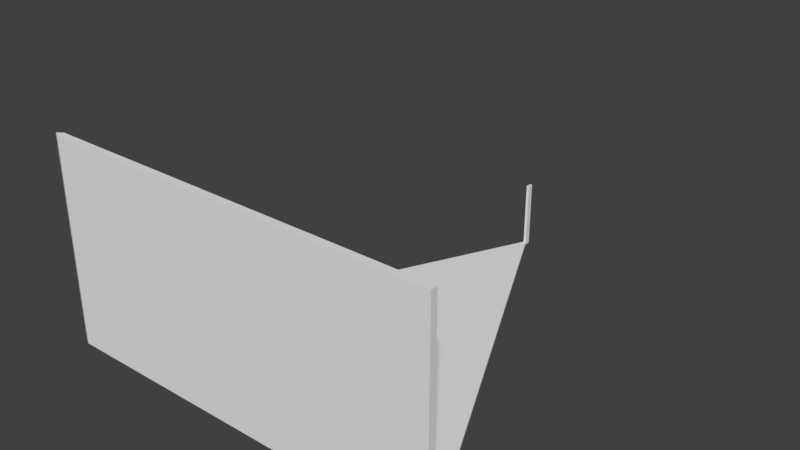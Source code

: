 # Source: first.blend  (saved by Blender 2.77.0; exported with 4.5.12 LTS)
import bpy
from mathutils import Matrix  # noqa: F401  (used for matrix-valued properties, if any)

bpy.ops.wm.read_factory_settings(use_empty=True)
scene = bpy.context.scene
scene.name = 'Scene'

# ---- collections
col_collection_1 = bpy.data.collections.new('Collection 1'); scene.collection.children.link(col_collection_1)

# ---- world
world_world = bpy.data.worlds.new('World'); scene.world = world_world
world_world.color = (0.05088, 0.05088, 0.05088)
world_world.use_sun_shadow = False
world_world.sun_shadow_jitter_overblur = 0.0
world_world.cycles.sampling_method = 'MANUAL'

# ---- meshes
me_cube_002 = bpy.data.meshes.new('Cube.002')
me_cube_002.from_pydata([(-2.968, -6.062, 3.0), (-2.889, -6.0, 3.0), (-2.889, -6.1, 3.0), (-2.889, -6.1, 0.0), (-2.968, -6.062, 0.0), (-2.889, -6.0, 0.0)], [], [(4, 5, 3), (0, 2, 1), (0, 1, 5, 4), (3, 5, 1, 2), (3, 2, 0, 4)])
me_cube_002.use_remesh_preserve_volume = False
me_cube_002.use_remesh_preserve_attributes = False
me_cube_002.use_mirror_vertex_groups = False
me_cube_002.update()
me_cube = bpy.data.meshes.new('Cube')
me_cube.from_pydata([(-0.01905, -0.04445, 0.0), (-0.01905, -0.04445, 1.0), (-0.01905, 0.04445, 0.0), (-0.01905, 0.04445, 1.0), (0.01905, -0.04445, 0.0), (0.01905, -0.04445, 1.0), (0.01905, 0.04445, 0.0), (0.01905, 0.04445, 1.0)], [], [(1, 3, 2, 0), (3, 7, 6, 2), (7, 5, 4, 6), (5, 1, 0, 4), (0, 2, 6, 4), (5, 7, 3, 1)])
_uv = me_cube.uv_layers.new(name='UVMap')
_uv.uv.foreach_set('vector', [0.3043, 0.0, 0.6087, 0.0, 0.6087, 1.0, 0.3043, 1.0, 0.7391, 0.0, 0.8696, 0.0, 0.8696, 1.0, 0.7391, 1.0, 0.0, 0.0, 0.3043, 0.0, 0.3043, 1.0, 1.314e-06, 1.0, 0.6087, 0.0, 0.7391, 0.0, 0.7391, 1.0, 0.6087, 1.0, 0.8696, 0.1778, 0.8696, 0.0889, 1.0, 0.0889, 1.0, 0.1778, 1.0, 7.451e-09, 1.0, 0.0889, 0.8696, 0.0889, 0.8696, 0.0])
me_cube.use_remesh_preserve_volume = False
me_cube.use_remesh_preserve_attributes = False
me_cube.use_mirror_vertex_groups = False
me_cube.update()
me_plane_015 = bpy.data.meshes.new('Plane.015')
me_plane_015.from_pydata([(-2.889, -6.0, 0.0), (2.889, -6.0, 0.0), (0.0, 0.0, 0.0), (-2.889, -6.0, 0.04), (2.89, -6.0, 0.04), (0.0, 0.0, 0.04)], [], [(2, 1, 0), (5, 3, 4), (2, 5, 4, 1), (1, 4, 3, 0), (0, 3, 5, 2)])
_uv = me_plane_015.uv_layers.new(name='UVMap')
_uv.uv.foreach_set('vector', [0.0, -5.0, 3.0, 1.0, -3.0, 1.0, 0.0, -5.0, 3.0, 1.0, -3.0, 1.0, 0.03602, -5.0, -1.636e-05, -5.0, -1.593e-05, 1.0, 0.03602, 1.0, -3.0, 0.0, -3.0, 0.04, 3.0, 0.04, 3.0, 0.0, 0.03602, -5.0, -1.698e-05, -5.0, -1.483e-05, 1.0, 0.03602, 1.0])
me_plane_015.use_remesh_preserve_volume = False
me_plane_015.use_remesh_preserve_attributes = False
me_plane_015.use_mirror_vertex_groups = False
me_plane_015.update()
me_cube_023 = bpy.data.meshes.new('Cube.023')
me_cube_023.from_pydata([(-2.889, -6.1, 0.0), (-2.889, -6.1, 3.0), (-2.889, -6.0, 0.0), (-2.889, -6.0, 3.0), (2.89, -6.1, 0.0), (2.89, -6.1, 3.0), (2.89, -6.0, 0.0), (2.89, -6.0, 3.0)], [], [(0, 1, 3, 2), (2, 3, 7, 6), (6, 7, 5, 4), (0, 4, 5, 1), (2, 6, 4, 0), (1, 5, 7, 3)])
_uv = me_cube_023.uv_layers.new(name='UVMap')
_uv.uv.foreach_set('vector', [0.1, 3.0, 0.1, 0.0, -1.192e-07, 0.0, 1.192e-07, 3.0, 3.0, 0.0, 3.0, 3.0, -3.0, 3.0, -3.0, 0.0, 1.0, 0.0, 1.0, 3.0, 0.9, 3.0, 0.9, 0.0, -3.0, 0.0, 3.0, 0.0, 3.0, 3.0, -3.0, 3.0, -3.0, 0.03, 3.0, 0.03, 3.0, 0.13, -3.0, 0.13, -3.0, 0.1, 3.0, 0.1, 3.0, -2.98e-08, -3.0, 2.98e-08])
me_cube_023.use_remesh_preserve_volume = False
me_cube_023.use_remesh_preserve_attributes = False
me_cube_023.use_mirror_vertex_groups = False
me_cube_023.update()

# ---- objects
ob_spawnpillar = bpy.data.objects.new('SpawnPillar', me_cube_002)
ob_twobyfour = bpy.data.objects.new('TwoByFour', me_cube)
ob_spawnfloor = bpy.data.objects.new('SpawnFloor', me_plane_015)
ob_spawnwall = bpy.data.objects.new('SpawnWall', me_cube_023)

# ---- transforms, parenting, visibility, modifiers, constraints
ob_spawnpillar.location = (0.0, 0.0, 0.0)
ob_spawnpillar.lineart.crease_threshold = 0.0
ob_twobyfour.location = (0.0, 0.0, 0.0)
ob_twobyfour.lineart.crease_threshold = 0.0
ob_spawnfloor.location = (0.0, 0.0, 0.0)
ob_spawnfloor.lineart.crease_threshold = 0.0
ob_spawnwall.location = (0.0, 0.0, 0.0)
ob_spawnwall.lineart.crease_threshold = 0.0

# ---- collection membership
col_collection_1.objects.link(ob_spawnpillar)
col_collection_1.objects.link(ob_twobyfour)
col_collection_1.objects.link(ob_spawnfloor)
col_collection_1.objects.link(ob_spawnwall)

# ---- scene / render settings (as saved in the file)
scene.frame_start = 1; scene.frame_end = 250; scene.frame_set(208)
scene.render.engine = 'BLENDER_EEVEE_NEXT'
scene.render.resolution_percentage = 50
scene.render.dither_intensity = 0.0
scene.cycles.use_denoising = False
scene.cycles.samples = 128
scene.cycles.sampling_pattern = 'TABULATED_SOBOL'
scene.cycles.light_sampling_threshold = 0.0
scene.cycles.use_adaptive_sampling = False
scene.cycles.use_light_tree = False
scene.cycles.blur_glossy = 0.0
scene.cycles.sample_clamp_indirect = 0.0
scene.view_settings.view_transform = 'Standard'
bpy.context.view_layer.update()

# ---- added for rendering (the .blend has no active camera and no usable light): camera, sun
cam_auto = bpy.data.cameras.new('AutoCamera')
cam_auto.lens = 50.0
cam_auto.sensor_width = 36.0
cam_auto.clip_end = 1000.0
ob_auto_camera = bpy.data.objects.new('AutoCamera', cam_auto)
scene.collection.objects.link(ob_auto_camera)
ob_auto_camera.location = (8.29112, -13.024, 8.16414)
ob_auto_camera.rotation_euler = (1.09748, -7.21219e-08, 0.694738)
scene.camera = ob_auto_camera
light_auto_sun = bpy.data.lights.new('AutoSun', 'SUN')
light_auto_sun.energy = 3.0
light_auto_sun.angle = 0.0523599
ob_auto_sun = bpy.data.objects.new('AutoSun', light_auto_sun)
scene.collection.objects.link(ob_auto_sun)
ob_auto_sun.rotation_euler = (0.872665, 0.174533, 0.523599)
bpy.context.view_layer.update()
